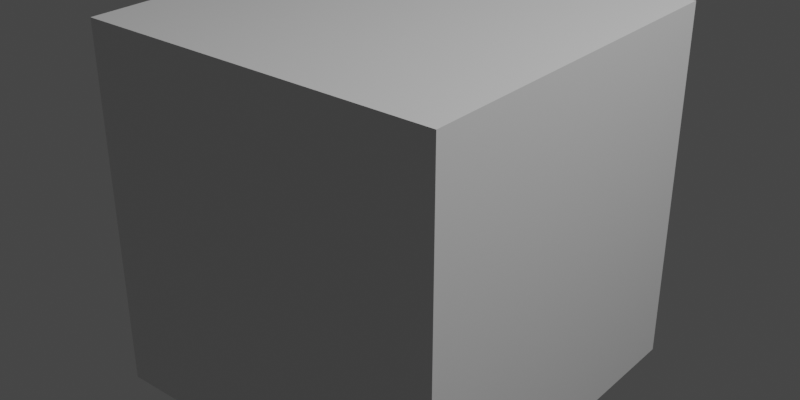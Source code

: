 # Source: reflection-probe.blend  (saved by Blender 3.0.42; exported with 4.5.12 LTS)
import bpy
from mathutils import Matrix  # noqa: F401  (used for matrix-valued properties, if any)

bpy.ops.wm.read_factory_settings(use_empty=True)
scene = bpy.context.scene
scene.name = 'Scene'

# ---- collections
col_collection = bpy.data.collections.new('Collection'); scene.collection.children.link(col_collection)

# ---- materials (node trees are filled in below, after node groups)
mat_material = bpy.data.materials.new('Material')
mat_material.alpha_threshold = 0.0
mat_material.line_color = (0.0, 0.0, 0.0, 1.0)

# ---- material node trees
mat_material.use_nodes = True; mat_material.node_tree.nodes.clear()
_N = mat_material.node_tree.nodes; _L = mat_material.node_tree.links
n0 = _N.new('ShaderNodeOutputMaterial'); n0.name = 'Material Output'; n0.location = (300, 300)
n1 = _N.new('ShaderNodeBsdfPrincipled'); n1.name = 'Principled BSDF'; n1.location = (10, 300)
n1.distribution = 'GGX'
n1.subsurface_method = 'RANDOM_WALK_SKIN'
n1.inputs[2].default_value = 0.4
n1.inputs[3].default_value = 1.45
n1.inputs[27].default_value = (0.0, 0.0, 0.0, 1.0)
n1.inputs[28].default_value = 1.0
_L.new(n1.outputs[0], n0.inputs[0])
n0.is_active_output = True

# ---- world
world_world = bpy.data.worlds.new('World'); scene.world = world_world
world_world.use_nodes = True; world_world.node_tree.nodes.clear()
_N = world_world.node_tree.nodes; _L = world_world.node_tree.links
n0 = _N.new('ShaderNodeOutputWorld'); n0.name = 'World Output'; n0.location = (300, 300)
n1 = _N.new('ShaderNodeBackground'); n1.name = 'Background'; n1.location = (10, 300)
n1.inputs[0].default_value = (0.05088, 0.05088, 0.05088, 1.0)
_L.new(n1.outputs[0], n0.inputs[0])
n0.is_active_output = True
world_world.color = (0.05088, 0.05088, 0.05088)
world_world.use_sun_shadow = False
world_world.sun_shadow_jitter_overblur = 0.0

# ---- cameras
cam_camera = bpy.data.cameras.new('Camera')
cam_camera.clip_end = 100.0
cam_camera.ortho_scale = 7.314

# ---- lights
light_light = bpy.data.lights.new('Light', 'POINT')
light_light.transmission_factor = 0.0
light_light.energy = 1000.0
light_light.shadow_soft_size = 0.1
light_light.shadow_maximum_resolution = 0.006
light_light.use_absolute_resolution = True

# ---- meshes
me_cube = bpy.data.meshes.new('Cube')
me_cube.from_pydata([(1.0, 1.0, 1.0), (1.0, 1.0, -1.0), (1.0, -1.0, 1.0), (1.0, -1.0, -1.0), (-1.0, 1.0, 1.0), (-1.0, 1.0, -1.0), (-1.0, -1.0, 1.0), (-1.0, -1.0, -1.0)], [], [(0, 4, 6, 2), (3, 2, 6, 7), (7, 6, 4, 5), (5, 1, 3, 7), (1, 0, 2, 3), (5, 4, 0, 1)])
_uv = me_cube.uv_layers.new(name='UVMap')
_uv.uv.foreach_set('vector', [0.625, 0.5, 0.875, 0.5, 0.875, 0.75, 0.625, 0.75, 0.375, 0.75, 0.625, 0.75, 0.625, 1.0, 0.375, 1.0, 0.375, 0.0, 0.625, 0.0, 0.625, 0.25, 0.375, 0.25, 0.125, 0.5, 0.375, 0.5, 0.375, 0.75, 0.125, 0.75, 0.375, 0.5, 0.625, 0.5, 0.625, 0.75, 0.375, 0.75, 0.375, 0.25, 0.625, 0.25, 0.625, 0.5, 0.375, 0.5])
me_cube.materials.append(mat_material)
me_cube.use_remesh_preserve_volume = False
me_cube.use_remesh_preserve_attributes = False
me_cube.use_mirror_vertex_groups = False
me_cube.update()

# ---- objects
ob_cube = bpy.data.objects.new('Cube', me_cube)
ob_light = bpy.data.objects.new('Light', light_light)
ob_camera = bpy.data.objects.new('Camera', cam_camera)
ob_reflectioncubemap = bpy.data.objects.new('ReflectionCubemap', None)

# ---- transforms, parenting, visibility, modifiers, constraints
ob_cube.location = (0.0, 0.0, 0.0)
ob_cube.lock_rotations_4d = False
ob_cube.empty_display_type = 'ARROWS'
ob_cube.lineart.crease_threshold = 0.0
ob_light.location = (4.076, 1.005, 5.904)
ob_light.rotation_euler = (0.6503, 0.05522, 1.866)
ob_light.lock_rotations_4d = False
ob_light.empty_display_type = 'ARROWS'
ob_light.color = (0.0, 0.0, 0.0, 0.0)
ob_light.lineart.crease_threshold = 0.0
ob_camera.location = (7.359, -6.926, 4.958)
ob_camera.rotation_euler = (1.109, 0.0, 0.8149)
ob_camera.lock_rotations_4d = False
ob_camera.empty_display_type = 'ARROWS'
ob_camera.color = (0.0, 0.0, 0.0, 0.0)
ob_camera.display_type = 'WIRE'
ob_camera.lineart.crease_threshold = 0.0
ob_reflectioncubemap.location = (0.0, 0.0, 4.0)
ob_reflectioncubemap.empty_image_offset = (0.0, 0.0)

# ---- collection membership
col_collection.objects.link(ob_cube)
col_collection.objects.link(ob_light)
col_collection.objects.link(ob_camera)
col_collection.objects.link(ob_reflectioncubemap)

# ---- scene / render settings (as saved in the file)
scene.frame_start = 1; scene.frame_end = 250; scene.frame_set(1)
scene.render.engine = 'CYCLES'
scene.render.image_settings.file_format = 'HDR'
scene.render.image_settings.color_mode = 'RGB'
scene.render.image_settings.color_depth = '32'
scene.render.resolution_x = 256
scene.render.resolution_y = 128
scene.cycles.sampling_pattern = 'TABULATED_SOBOL'
scene.cycles.use_light_tree = False
scene.view_settings.view_transform = 'Filmic'
bpy.context.view_layer.update()

# ---- added for rendering (the .blend has no active camera): camera
cam_auto = bpy.data.cameras.new('AutoCamera')
cam_auto.lens = 50.0
cam_auto.sensor_width = 36.0
cam_auto.clip_end = 1000.0
ob_auto_camera = bpy.data.objects.new('AutoCamera', cam_auto)
scene.collection.objects.link(ob_auto_camera)
ob_auto_camera.location = (3.20507, -3.84609, 2.56406)
ob_auto_camera.rotation_euler = (1.09748, -7.21219e-08, 0.694738)
scene.camera = ob_auto_camera
bpy.context.view_layer.update()
